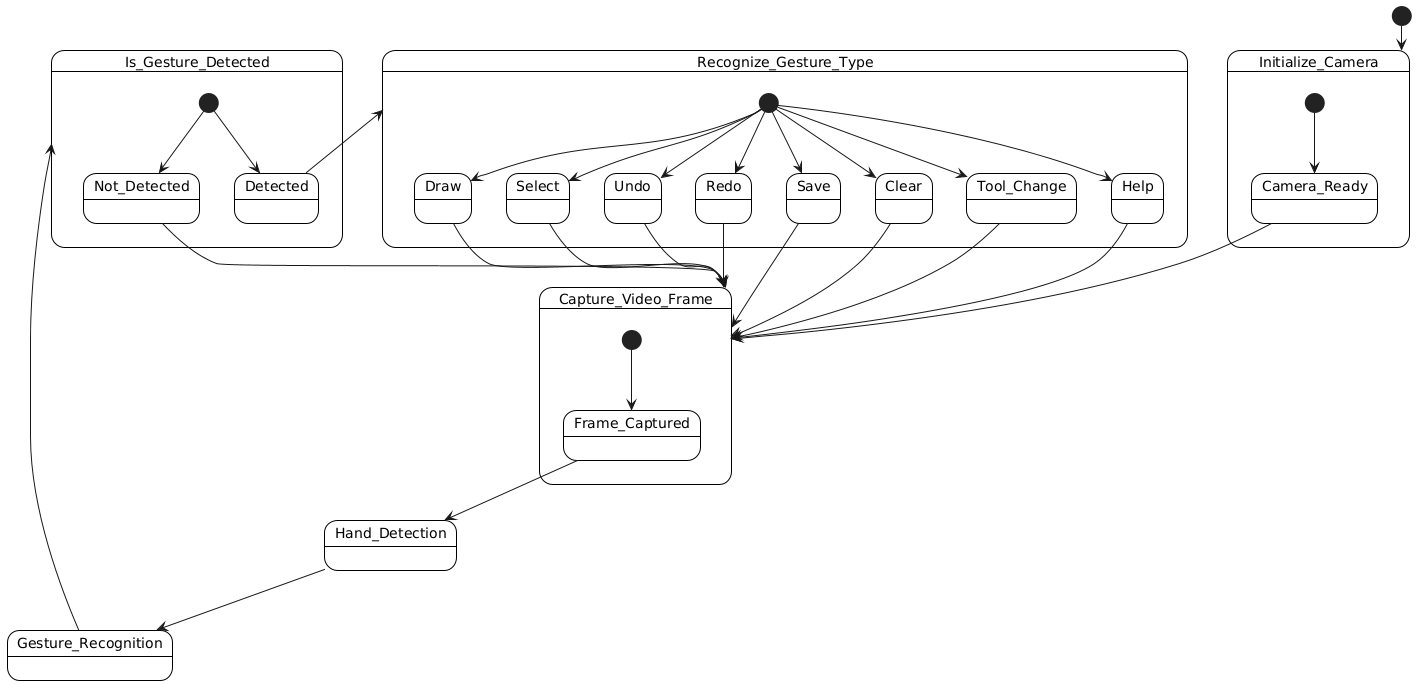

The diagram above was rendered by PlantUML. Its source (embedded in the PNG):
@startuml
skinparam state {
  BackgroundColor White
  BorderColor Black
  BorderThickness 1
}
skinparam shadowing false

[*] --> Initialize_Camera

state Initialize_Camera {
  [*] --> Camera_Ready
}

Camera_Ready --> Capture_Video_Frame

state Capture_Video_Frame {
  [*] --> Frame_Captured
}

Frame_Captured --> Hand_Detection
Hand_Detection --> Gesture_Recognition

Gesture_Recognition --> Is_Gesture_Detected

state Is_Gesture_Detected {
  [*] --> Detected
  [*] --> Not_Detected
}

Detected --> Recognize_Gesture_Type

state Recognize_Gesture_Type {
  [*] --> Draw
  [*] --> Select
  [*] --> Undo
  [*] --> Redo
  [*] --> Save
  [*] --> Clear
  [*] --> Tool_Change
  [*] --> Help
}

Draw --> Capture_Video_Frame
Select --> Capture_Video_Frame
Undo --> Capture_Video_Frame
Redo --> Capture_Video_Frame
Save --> Capture_Video_Frame
Clear --> Capture_Video_Frame
Tool_Change --> Capture_Video_Frame
Help --> Capture_Video_Frame

Not_Detected --> Capture_Video_Frame
@enduml